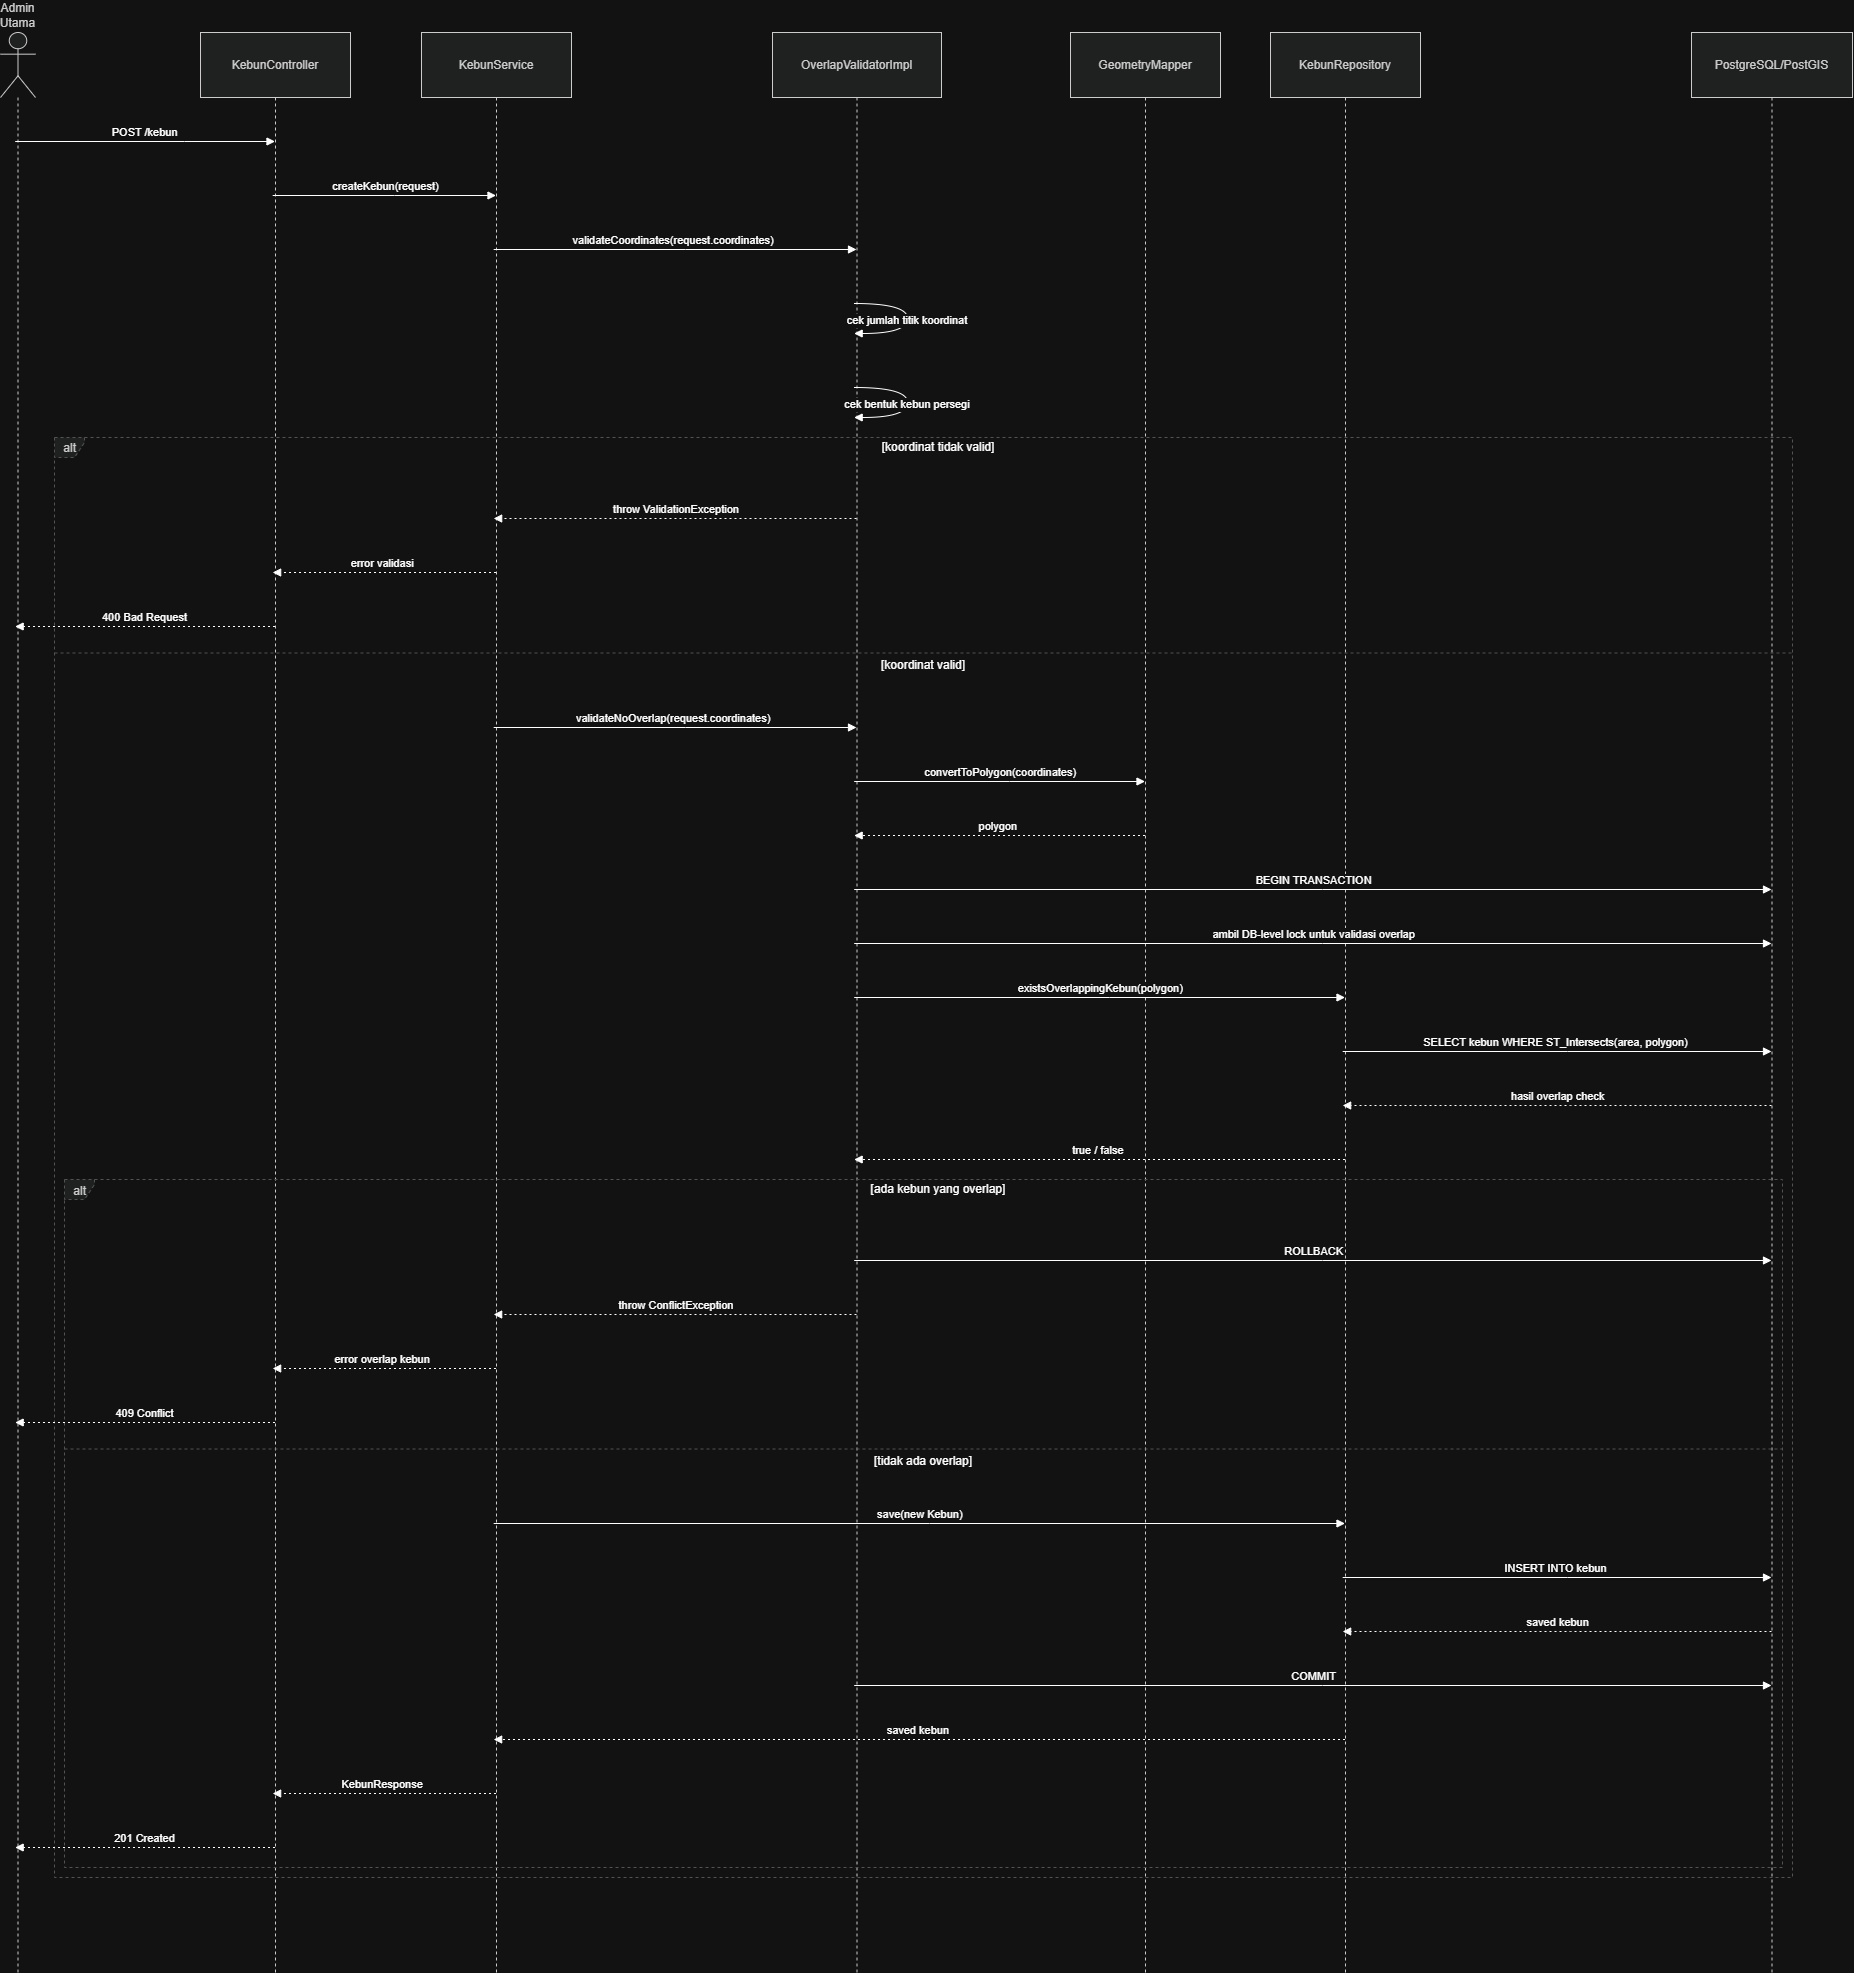

The diagram above was exported from draw.io. Its source (the exported page's mxGraphModel, read from the mxfile embedded in the PNG):
<mxGraphModel dx="3433" dy="2280" grid="1" gridSize="10" guides="1" tooltips="1" connect="1" arrows="1" fold="1" page="1" pageScale="1" pageWidth="850" pageHeight="1100" math="0" shadow="0">
  <root>
    <mxCell id="0" />
    <mxCell id="1" parent="0" />
    <mxCell id="steyoYU4u7C-1MJSmd8h-1" parent="1" style="shape=umlLifeline;perimeter=lifelinePerimeter;whiteSpace=wrap;container=1;dropTarget=0;collapsible=0;recursiveResize=0;outlineConnect=0;portConstraint=eastwest;newEdgeStyle={&quot;edgeStyle&quot;:&quot;elbowEdgeStyle&quot;,&quot;elbow&quot;:&quot;vertical&quot;,&quot;curved&quot;:0,&quot;rounded&quot;:0};participant=umlActor;verticalAlign=bottom;labelPosition=center;verticalLabelPosition=top;align=center;size=65;fillColor=light-dark(#eeeeee,#1f2020);strokeColor=light-dark(#999999,#cccccc);fontColor=light-dark(#333333,#cccccc);" value="Admin Utama" vertex="1">
      <mxGeometry height="1940" width="35" x="200" y="50" as="geometry" />
    </mxCell>
    <mxCell id="steyoYU4u7C-1MJSmd8h-2" parent="1" style="shape=umlLifeline;perimeter=lifelinePerimeter;whiteSpace=wrap;container=1;dropTarget=0;collapsible=0;recursiveResize=0;outlineConnect=0;portConstraint=eastwest;newEdgeStyle={&quot;edgeStyle&quot;:&quot;elbowEdgeStyle&quot;,&quot;elbow&quot;:&quot;vertical&quot;,&quot;curved&quot;:0,&quot;rounded&quot;:0};size=65;fillColor=light-dark(#eeeeee,#1f2020);strokeColor=light-dark(#999999,#cccccc);fontColor=light-dark(#333333,#cccccc);" value="KebunController" vertex="1">
      <mxGeometry height="1940" width="150" x="400" y="50" as="geometry" />
    </mxCell>
    <mxCell id="steyoYU4u7C-1MJSmd8h-3" parent="1" style="shape=umlLifeline;perimeter=lifelinePerimeter;whiteSpace=wrap;container=1;dropTarget=0;collapsible=0;recursiveResize=0;outlineConnect=0;portConstraint=eastwest;newEdgeStyle={&quot;edgeStyle&quot;:&quot;elbowEdgeStyle&quot;,&quot;elbow&quot;:&quot;vertical&quot;,&quot;curved&quot;:0,&quot;rounded&quot;:0};size=65;fillColor=light-dark(#eeeeee,#1f2020);strokeColor=light-dark(#999999,#cccccc);fontColor=light-dark(#333333,#cccccc);" value="KebunService" vertex="1">
      <mxGeometry height="1940" width="150" x="621" y="50" as="geometry" />
    </mxCell>
    <mxCell id="steyoYU4u7C-1MJSmd8h-4" parent="1" style="shape=umlLifeline;perimeter=lifelinePerimeter;whiteSpace=wrap;container=1;dropTarget=0;collapsible=0;recursiveResize=0;outlineConnect=0;portConstraint=eastwest;newEdgeStyle={&quot;edgeStyle&quot;:&quot;elbowEdgeStyle&quot;,&quot;elbow&quot;:&quot;vertical&quot;,&quot;curved&quot;:0,&quot;rounded&quot;:0};size=65;fillColor=light-dark(#eeeeee,#1f2020);strokeColor=light-dark(#999999,#cccccc);fontColor=light-dark(#333333,#cccccc);" value="OverlapValidatorImpl" vertex="1">
      <mxGeometry height="1940" width="169" x="972" y="50" as="geometry" />
    </mxCell>
    <mxCell id="steyoYU4u7C-1MJSmd8h-5" parent="1" style="shape=umlLifeline;perimeter=lifelinePerimeter;whiteSpace=wrap;container=1;dropTarget=0;collapsible=0;recursiveResize=0;outlineConnect=0;portConstraint=eastwest;newEdgeStyle={&quot;edgeStyle&quot;:&quot;elbowEdgeStyle&quot;,&quot;elbow&quot;:&quot;vertical&quot;,&quot;curved&quot;:0,&quot;rounded&quot;:0};size=65;fillColor=light-dark(#eeeeee,#1f2020);strokeColor=light-dark(#999999,#cccccc);fontColor=light-dark(#333333,#cccccc);" value="GeometryMapper" vertex="1">
      <mxGeometry height="1940" width="150" x="1270" y="50" as="geometry" />
    </mxCell>
    <mxCell id="steyoYU4u7C-1MJSmd8h-6" parent="1" style="shape=umlLifeline;perimeter=lifelinePerimeter;whiteSpace=wrap;container=1;dropTarget=0;collapsible=0;recursiveResize=0;outlineConnect=0;portConstraint=eastwest;newEdgeStyle={&quot;edgeStyle&quot;:&quot;elbowEdgeStyle&quot;,&quot;elbow&quot;:&quot;vertical&quot;,&quot;curved&quot;:0,&quot;rounded&quot;:0};size=65;fillColor=light-dark(#eeeeee,#1f2020);strokeColor=light-dark(#999999,#cccccc);fontColor=light-dark(#333333,#cccccc);" value="KebunRepository" vertex="1">
      <mxGeometry height="1940" width="150" x="1470" y="50" as="geometry" />
    </mxCell>
    <mxCell id="steyoYU4u7C-1MJSmd8h-7" parent="1" style="shape=umlLifeline;perimeter=lifelinePerimeter;whiteSpace=wrap;container=1;dropTarget=0;collapsible=0;recursiveResize=0;outlineConnect=0;portConstraint=eastwest;newEdgeStyle={&quot;edgeStyle&quot;:&quot;elbowEdgeStyle&quot;,&quot;elbow&quot;:&quot;vertical&quot;,&quot;curved&quot;:0,&quot;rounded&quot;:0};size=65;fillColor=light-dark(#eeeeee,#1f2020);strokeColor=light-dark(#999999,#cccccc);fontColor=light-dark(#333333,#cccccc);" value="PostgreSQL/PostGIS" vertex="1">
      <mxGeometry height="1940" width="161" x="1891" y="50" as="geometry" />
    </mxCell>
    <mxCell id="steyoYU4u7C-1MJSmd8h-8" parent="1" style="shape=umlFrame;dashed=1;pointerEvents=0;dropTarget=0;strokeColor=#B3B3B3;height=20;width=30;fillColor=light-dark(#eeeeee,#1f2020);fontColor=light-dark(#333333,#cccccc);" value="alt" vertex="1">
      <mxGeometry height="688" width="1718" x="264" y="1197" as="geometry" />
    </mxCell>
    <mxCell id="steyoYU4u7C-1MJSmd8h-9" parent="steyoYU4u7C-1MJSmd8h-8" style="text;strokeColor=none;fillColor=none;align=center;verticalAlign=middle;whiteSpace=wrap;" value="[ada kebun yang overlap]" vertex="1">
      <mxGeometry height="20" width="1688" x="30" as="geometry" />
    </mxCell>
    <mxCell id="steyoYU4u7C-1MJSmd8h-10" parent="steyoYU4u7C-1MJSmd8h-8" style="shape=line;dashed=1;whiteSpace=wrap;verticalAlign=top;labelPosition=center;verticalLabelPosition=middle;align=center;strokeColor=#B3B3B3;" value="[tidak ada overlap]" vertex="1">
      <mxGeometry height="3" width="1718" y="268" as="geometry" />
    </mxCell>
    <mxCell id="steyoYU4u7C-1MJSmd8h-11" parent="1" style="shape=umlFrame;dashed=1;pointerEvents=0;dropTarget=0;strokeColor=#B3B3B3;height=20;width=30;fillColor=light-dark(#eeeeee,#1f2020);fontColor=light-dark(#333333,#cccccc);" value="alt" vertex="1">
      <mxGeometry height="1440" width="1738" x="254" y="455" as="geometry" />
    </mxCell>
    <mxCell id="steyoYU4u7C-1MJSmd8h-12" parent="steyoYU4u7C-1MJSmd8h-11" style="text;strokeColor=none;fillColor=none;align=center;verticalAlign=middle;whiteSpace=wrap;" value="[koordinat tidak valid]" vertex="1">
      <mxGeometry height="20" width="1708" x="30" as="geometry" />
    </mxCell>
    <mxCell id="steyoYU4u7C-1MJSmd8h-13" parent="steyoYU4u7C-1MJSmd8h-11" style="shape=line;dashed=1;whiteSpace=wrap;verticalAlign=top;labelPosition=center;verticalLabelPosition=middle;align=center;strokeColor=#B3B3B3;" value="[koordinat valid]" vertex="1">
      <mxGeometry height="3" width="1738" y="214" as="geometry" />
    </mxCell>
    <mxCell id="steyoYU4u7C-1MJSmd8h-14" edge="1" parent="1" source="steyoYU4u7C-1MJSmd8h-1" style="verticalAlign=bottom;edgeStyle=elbowEdgeStyle;elbow=vertical;curved=0;rounded=0;endArrow=block;" target="steyoYU4u7C-1MJSmd8h-2" value="POST /kebun">
      <mxGeometry relative="1" as="geometry">
        <Array as="points">
          <mxPoint x="384" y="159" />
        </Array>
      </mxGeometry>
    </mxCell>
    <mxCell id="steyoYU4u7C-1MJSmd8h-15" edge="1" parent="1" source="steyoYU4u7C-1MJSmd8h-2" style="verticalAlign=bottom;edgeStyle=elbowEdgeStyle;elbow=vertical;curved=0;rounded=0;endArrow=block;" target="steyoYU4u7C-1MJSmd8h-3" value="createKebun(request)">
      <mxGeometry relative="1" as="geometry">
        <Array as="points">
          <mxPoint x="594" y="213" />
        </Array>
      </mxGeometry>
    </mxCell>
    <mxCell id="steyoYU4u7C-1MJSmd8h-16" edge="1" parent="1" source="steyoYU4u7C-1MJSmd8h-3" style="verticalAlign=bottom;edgeStyle=elbowEdgeStyle;elbow=vertical;curved=0;rounded=0;endArrow=block;" target="steyoYU4u7C-1MJSmd8h-4" value="validateCoordinates(request.coordinates)">
      <mxGeometry relative="1" as="geometry">
        <Array as="points">
          <mxPoint x="885" y="267" />
        </Array>
      </mxGeometry>
    </mxCell>
    <mxCell id="steyoYU4u7C-1MJSmd8h-17" edge="1" parent="1" source="steyoYU4u7C-1MJSmd8h-4" style="curved=1;endArrow=block;rounded=0;" target="steyoYU4u7C-1MJSmd8h-4" value="cek jumlah titik koordinat">
      <mxGeometry relative="1" as="geometry">
        <Array as="points">
          <mxPoint x="1107" y="321" />
          <mxPoint x="1107" y="351" />
        </Array>
      </mxGeometry>
    </mxCell>
    <mxCell id="steyoYU4u7C-1MJSmd8h-18" edge="1" parent="1" source="steyoYU4u7C-1MJSmd8h-4" style="curved=1;endArrow=block;rounded=0;" target="steyoYU4u7C-1MJSmd8h-4" value="cek bentuk kebun persegi">
      <mxGeometry relative="1" as="geometry">
        <Array as="points">
          <mxPoint x="1107" y="405" />
          <mxPoint x="1107" y="435" />
        </Array>
      </mxGeometry>
    </mxCell>
    <mxCell id="steyoYU4u7C-1MJSmd8h-19" edge="1" parent="1" source="steyoYU4u7C-1MJSmd8h-4" style="verticalAlign=bottom;edgeStyle=elbowEdgeStyle;elbow=vertical;curved=0;rounded=0;dashed=1;dashPattern=2 3;endArrow=block;" target="steyoYU4u7C-1MJSmd8h-3" value="throw ValidationException">
      <mxGeometry relative="1" as="geometry">
        <Array as="points">
          <mxPoint x="888" y="536" />
        </Array>
      </mxGeometry>
    </mxCell>
    <mxCell id="steyoYU4u7C-1MJSmd8h-20" edge="1" parent="1" source="steyoYU4u7C-1MJSmd8h-3" style="verticalAlign=bottom;edgeStyle=elbowEdgeStyle;elbow=vertical;curved=0;rounded=0;dashed=1;dashPattern=2 3;endArrow=block;" target="steyoYU4u7C-1MJSmd8h-2" value="error validasi">
      <mxGeometry relative="1" as="geometry">
        <Array as="points">
          <mxPoint x="597" y="590" />
        </Array>
      </mxGeometry>
    </mxCell>
    <mxCell id="steyoYU4u7C-1MJSmd8h-21" edge="1" parent="1" source="steyoYU4u7C-1MJSmd8h-2" style="verticalAlign=bottom;edgeStyle=elbowEdgeStyle;elbow=vertical;curved=0;rounded=0;dashed=1;dashPattern=2 3;endArrow=block;" target="steyoYU4u7C-1MJSmd8h-1" value="400 Bad Request">
      <mxGeometry relative="1" as="geometry">
        <Array as="points">
          <mxPoint x="387" y="644" />
        </Array>
      </mxGeometry>
    </mxCell>
    <mxCell id="steyoYU4u7C-1MJSmd8h-22" edge="1" parent="1" source="steyoYU4u7C-1MJSmd8h-3" style="verticalAlign=bottom;edgeStyle=elbowEdgeStyle;elbow=vertical;curved=0;rounded=0;endArrow=block;" target="steyoYU4u7C-1MJSmd8h-4" value="validateNoOverlap(request.coordinates)">
      <mxGeometry relative="1" as="geometry">
        <Array as="points">
          <mxPoint x="885" y="745" />
        </Array>
      </mxGeometry>
    </mxCell>
    <mxCell id="steyoYU4u7C-1MJSmd8h-23" edge="1" parent="1" source="steyoYU4u7C-1MJSmd8h-4" style="verticalAlign=bottom;edgeStyle=elbowEdgeStyle;elbow=vertical;curved=0;rounded=0;endArrow=block;" target="steyoYU4u7C-1MJSmd8h-5" value="convertToPolygon(coordinates)">
      <mxGeometry relative="1" as="geometry">
        <Array as="points">
          <mxPoint x="1209" y="799" />
        </Array>
      </mxGeometry>
    </mxCell>
    <mxCell id="steyoYU4u7C-1MJSmd8h-24" edge="1" parent="1" source="steyoYU4u7C-1MJSmd8h-5" style="verticalAlign=bottom;edgeStyle=elbowEdgeStyle;elbow=vertical;curved=0;rounded=0;dashed=1;dashPattern=2 3;endArrow=block;" target="steyoYU4u7C-1MJSmd8h-4" value="polygon">
      <mxGeometry relative="1" as="geometry">
        <Array as="points">
          <mxPoint x="1212" y="853" />
        </Array>
      </mxGeometry>
    </mxCell>
    <mxCell id="steyoYU4u7C-1MJSmd8h-25" edge="1" parent="1" source="steyoYU4u7C-1MJSmd8h-4" style="verticalAlign=bottom;edgeStyle=elbowEdgeStyle;elbow=vertical;curved=0;rounded=0;endArrow=block;" target="steyoYU4u7C-1MJSmd8h-7" value="BEGIN TRANSACTION">
      <mxGeometry relative="1" as="geometry">
        <Array as="points">
          <mxPoint x="1522" y="907" />
        </Array>
      </mxGeometry>
    </mxCell>
    <mxCell id="steyoYU4u7C-1MJSmd8h-26" edge="1" parent="1" source="steyoYU4u7C-1MJSmd8h-4" style="verticalAlign=bottom;edgeStyle=elbowEdgeStyle;elbow=vertical;curved=0;rounded=0;endArrow=block;" target="steyoYU4u7C-1MJSmd8h-7" value="ambil DB-level lock untuk validasi overlap">
      <mxGeometry relative="1" as="geometry">
        <Array as="points">
          <mxPoint x="1522" y="961" />
        </Array>
      </mxGeometry>
    </mxCell>
    <mxCell id="steyoYU4u7C-1MJSmd8h-27" edge="1" parent="1" source="steyoYU4u7C-1MJSmd8h-4" style="verticalAlign=bottom;edgeStyle=elbowEdgeStyle;elbow=vertical;curved=0;rounded=0;endArrow=block;" target="steyoYU4u7C-1MJSmd8h-6" value="existsOverlappingKebun(polygon)">
      <mxGeometry relative="1" as="geometry">
        <Array as="points">
          <mxPoint x="1309" y="1015" />
        </Array>
      </mxGeometry>
    </mxCell>
    <mxCell id="steyoYU4u7C-1MJSmd8h-28" edge="1" parent="1" source="steyoYU4u7C-1MJSmd8h-6" style="verticalAlign=bottom;edgeStyle=elbowEdgeStyle;elbow=vertical;curved=0;rounded=0;endArrow=block;" target="steyoYU4u7C-1MJSmd8h-7" value="SELECT kebun WHERE ST_Intersects(area, polygon)">
      <mxGeometry relative="1" as="geometry">
        <Array as="points">
          <mxPoint x="1767" y="1069" />
        </Array>
      </mxGeometry>
    </mxCell>
    <mxCell id="steyoYU4u7C-1MJSmd8h-29" edge="1" parent="1" source="steyoYU4u7C-1MJSmd8h-7" style="verticalAlign=bottom;edgeStyle=elbowEdgeStyle;elbow=vertical;curved=0;rounded=0;dashed=1;dashPattern=2 3;endArrow=block;" target="steyoYU4u7C-1MJSmd8h-6" value="hasil overlap check">
      <mxGeometry relative="1" as="geometry">
        <Array as="points">
          <mxPoint x="1770" y="1123" />
        </Array>
      </mxGeometry>
    </mxCell>
    <mxCell id="steyoYU4u7C-1MJSmd8h-30" edge="1" parent="1" source="steyoYU4u7C-1MJSmd8h-6" style="verticalAlign=bottom;edgeStyle=elbowEdgeStyle;elbow=vertical;curved=0;rounded=0;dashed=1;dashPattern=2 3;endArrow=block;" target="steyoYU4u7C-1MJSmd8h-4" value="true / false">
      <mxGeometry relative="1" as="geometry">
        <Array as="points">
          <mxPoint x="1312" y="1177" />
        </Array>
      </mxGeometry>
    </mxCell>
    <mxCell id="steyoYU4u7C-1MJSmd8h-31" edge="1" parent="1" source="steyoYU4u7C-1MJSmd8h-4" style="verticalAlign=bottom;edgeStyle=elbowEdgeStyle;elbow=vertical;curved=0;rounded=0;endArrow=block;" target="steyoYU4u7C-1MJSmd8h-7" value="ROLLBACK">
      <mxGeometry relative="1" as="geometry">
        <Array as="points">
          <mxPoint x="1522" y="1278" />
        </Array>
      </mxGeometry>
    </mxCell>
    <mxCell id="steyoYU4u7C-1MJSmd8h-32" edge="1" parent="1" source="steyoYU4u7C-1MJSmd8h-4" style="verticalAlign=bottom;edgeStyle=elbowEdgeStyle;elbow=vertical;curved=0;rounded=0;dashed=1;dashPattern=2 3;endArrow=block;" target="steyoYU4u7C-1MJSmd8h-3" value="throw ConflictException">
      <mxGeometry relative="1" as="geometry">
        <Array as="points">
          <mxPoint x="888" y="1332" />
        </Array>
      </mxGeometry>
    </mxCell>
    <mxCell id="steyoYU4u7C-1MJSmd8h-33" edge="1" parent="1" source="steyoYU4u7C-1MJSmd8h-3" style="verticalAlign=bottom;edgeStyle=elbowEdgeStyle;elbow=vertical;curved=0;rounded=0;dashed=1;dashPattern=2 3;endArrow=block;" target="steyoYU4u7C-1MJSmd8h-2" value="error overlap kebun">
      <mxGeometry relative="1" as="geometry">
        <Array as="points">
          <mxPoint x="597" y="1386" />
        </Array>
      </mxGeometry>
    </mxCell>
    <mxCell id="steyoYU4u7C-1MJSmd8h-34" edge="1" parent="1" source="steyoYU4u7C-1MJSmd8h-2" style="verticalAlign=bottom;edgeStyle=elbowEdgeStyle;elbow=vertical;curved=0;rounded=0;dashed=1;dashPattern=2 3;endArrow=block;" target="steyoYU4u7C-1MJSmd8h-1" value="409 Conflict">
      <mxGeometry relative="1" as="geometry">
        <Array as="points">
          <mxPoint x="387" y="1440" />
        </Array>
      </mxGeometry>
    </mxCell>
    <mxCell id="steyoYU4u7C-1MJSmd8h-35" edge="1" parent="1" source="steyoYU4u7C-1MJSmd8h-3" style="verticalAlign=bottom;edgeStyle=elbowEdgeStyle;elbow=vertical;curved=0;rounded=0;endArrow=block;" target="steyoYU4u7C-1MJSmd8h-6" value="save(new Kebun)">
      <mxGeometry relative="1" as="geometry">
        <Array as="points">
          <mxPoint x="1129" y="1541" />
        </Array>
      </mxGeometry>
    </mxCell>
    <mxCell id="steyoYU4u7C-1MJSmd8h-36" edge="1" parent="1" source="steyoYU4u7C-1MJSmd8h-6" style="verticalAlign=bottom;edgeStyle=elbowEdgeStyle;elbow=vertical;curved=0;rounded=0;endArrow=block;" target="steyoYU4u7C-1MJSmd8h-7" value="INSERT INTO kebun">
      <mxGeometry relative="1" as="geometry">
        <Array as="points">
          <mxPoint x="1767" y="1595" />
        </Array>
      </mxGeometry>
    </mxCell>
    <mxCell id="steyoYU4u7C-1MJSmd8h-37" edge="1" parent="1" source="steyoYU4u7C-1MJSmd8h-7" style="verticalAlign=bottom;edgeStyle=elbowEdgeStyle;elbow=vertical;curved=0;rounded=0;dashed=1;dashPattern=2 3;endArrow=block;" target="steyoYU4u7C-1MJSmd8h-6" value="saved kebun">
      <mxGeometry relative="1" as="geometry">
        <Array as="points">
          <mxPoint x="1770" y="1649" />
        </Array>
      </mxGeometry>
    </mxCell>
    <mxCell id="steyoYU4u7C-1MJSmd8h-38" edge="1" parent="1" source="steyoYU4u7C-1MJSmd8h-4" style="verticalAlign=bottom;edgeStyle=elbowEdgeStyle;elbow=vertical;curved=0;rounded=0;endArrow=block;" target="steyoYU4u7C-1MJSmd8h-7" value="COMMIT">
      <mxGeometry relative="1" as="geometry">
        <Array as="points">
          <mxPoint x="1522" y="1703" />
        </Array>
      </mxGeometry>
    </mxCell>
    <mxCell id="steyoYU4u7C-1MJSmd8h-39" edge="1" parent="1" source="steyoYU4u7C-1MJSmd8h-6" style="verticalAlign=bottom;edgeStyle=elbowEdgeStyle;elbow=vertical;curved=0;rounded=0;dashed=1;dashPattern=2 3;endArrow=block;" target="steyoYU4u7C-1MJSmd8h-3" value="saved kebun">
      <mxGeometry relative="1" as="geometry">
        <Array as="points">
          <mxPoint x="1132" y="1757" />
        </Array>
      </mxGeometry>
    </mxCell>
    <mxCell id="steyoYU4u7C-1MJSmd8h-40" edge="1" parent="1" source="steyoYU4u7C-1MJSmd8h-3" style="verticalAlign=bottom;edgeStyle=elbowEdgeStyle;elbow=vertical;curved=0;rounded=0;dashed=1;dashPattern=2 3;endArrow=block;" target="steyoYU4u7C-1MJSmd8h-2" value="KebunResponse">
      <mxGeometry relative="1" as="geometry">
        <Array as="points">
          <mxPoint x="597" y="1811" />
        </Array>
      </mxGeometry>
    </mxCell>
    <mxCell id="steyoYU4u7C-1MJSmd8h-41" edge="1" parent="1" source="steyoYU4u7C-1MJSmd8h-2" style="verticalAlign=bottom;edgeStyle=elbowEdgeStyle;elbow=vertical;curved=0;rounded=0;dashed=1;dashPattern=2 3;endArrow=block;" target="steyoYU4u7C-1MJSmd8h-1" value="201 Created">
      <mxGeometry relative="1" as="geometry">
        <Array as="points">
          <mxPoint x="387" y="1865" />
        </Array>
      </mxGeometry>
    </mxCell>
  </root>
</mxGraphModel>